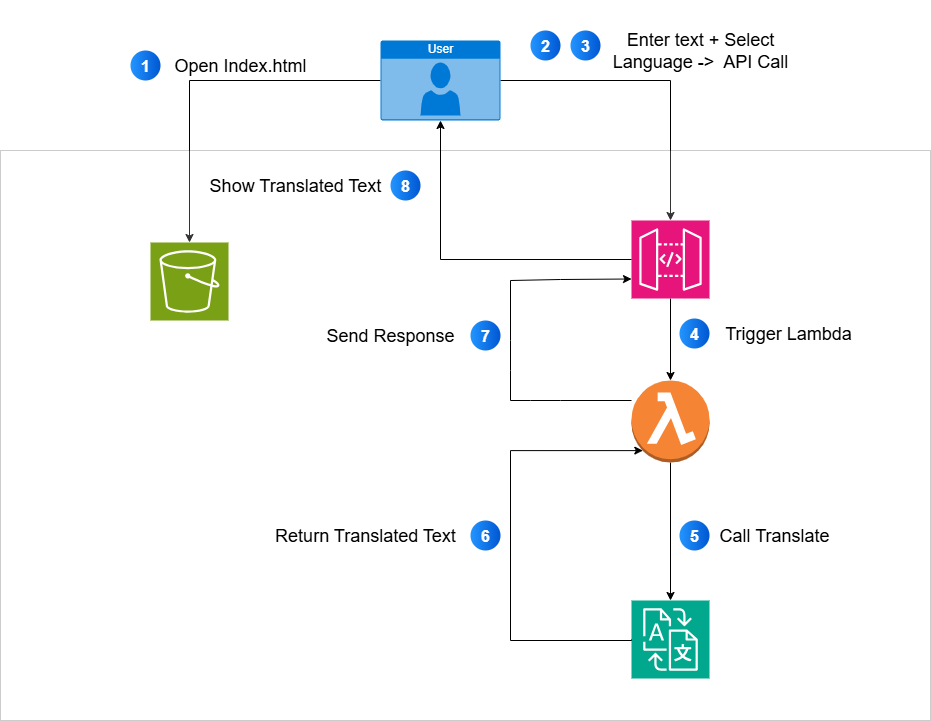

The diagram above was exported from draw.io. Its source (the exported page's mxGraphModel, read from the mxfile embedded in the PNG):
<mxGraphModel dx="2441" dy="877" grid="1" gridSize="10" guides="1" tooltips="1" connect="1" arrows="1" fold="1" page="1" pageScale="1" pageWidth="850" pageHeight="1100" math="0" shadow="0">
  <root>
    <mxCell id="0" />
    <mxCell id="1" parent="0" />
    <mxCell id="AJHTUc_wKneFby8atAKP-29" style="edgeStyle=orthogonalEdgeStyle;rounded=0;orthogonalLoop=1;jettySize=auto;html=1;" edge="1" parent="1" source="AJHTUc_wKneFby8atAKP-1" target="AJHTUc_wKneFby8atAKP-26">
      <mxGeometry relative="1" as="geometry" />
    </mxCell>
    <mxCell id="AJHTUc_wKneFby8atAKP-32" style="edgeStyle=orthogonalEdgeStyle;rounded=0;orthogonalLoop=1;jettySize=auto;html=1;" edge="1" parent="1" source="AJHTUc_wKneFby8atAKP-1" target="AJHTUc_wKneFby8atAKP-3">
      <mxGeometry relative="1" as="geometry" />
    </mxCell>
    <mxCell id="AJHTUc_wKneFby8atAKP-1" value="User" style="html=1;whiteSpace=wrap;strokeColor=none;fillColor=#0079D6;labelPosition=center;verticalLabelPosition=middle;verticalAlign=top;align=center;fontSize=12;outlineConnect=0;spacingTop=-6;fontColor=#FFFFFF;sketch=0;shape=mxgraph.sitemap.user;" vertex="1" parent="1">
      <mxGeometry x="350" y="120" width="120" height="80" as="geometry" />
    </mxCell>
    <mxCell id="AJHTUc_wKneFby8atAKP-2" value="" style="rounded=0;whiteSpace=wrap;html=1;opacity=20;" vertex="1" parent="1">
      <mxGeometry x="-30" y="230" width="930" height="570" as="geometry" />
    </mxCell>
    <mxCell id="AJHTUc_wKneFby8atAKP-3" value="" style="sketch=0;points=[[0,0,0],[0.25,0,0],[0.5,0,0],[0.75,0,0],[1,0,0],[0,1,0],[0.25,1,0],[0.5,1,0],[0.75,1,0],[1,1,0],[0,0.25,0],[0,0.5,0],[0,0.75,0],[1,0.25,0],[1,0.5,0],[1,0.75,0]];outlineConnect=0;fontColor=#232F3E;fillColor=#7AA116;strokeColor=#ffffff;dashed=0;verticalLabelPosition=bottom;verticalAlign=top;align=center;html=1;fontSize=12;fontStyle=0;aspect=fixed;shape=mxgraph.aws4.resourceIcon;resIcon=mxgraph.aws4.s3;" vertex="1" parent="1">
      <mxGeometry x="120" y="322" width="78" height="78" as="geometry" />
    </mxCell>
    <mxCell id="AJHTUc_wKneFby8atAKP-5" value="" style="sketch=0;points=[[0,0,0],[0.25,0,0],[0.5,0,0],[0.75,0,0],[1,0,0],[0,1,0],[0.25,1,0],[0.5,1,0],[0.75,1,0],[1,1,0],[0,0.25,0],[0,0.5,0],[0,0.75,0],[1,0.25,0],[1,0.5,0],[1,0.75,0]];outlineConnect=0;fontColor=#232F3E;fillColor=#01A88D;strokeColor=#ffffff;dashed=0;verticalLabelPosition=bottom;verticalAlign=top;align=center;html=1;fontSize=12;fontStyle=0;aspect=fixed;shape=mxgraph.aws4.resourceIcon;resIcon=mxgraph.aws4.translate;" vertex="1" parent="1">
      <mxGeometry x="601" y="680" width="78" height="78" as="geometry" />
    </mxCell>
    <mxCell id="AJHTUc_wKneFby8atAKP-33" style="edgeStyle=orthogonalEdgeStyle;rounded=0;orthogonalLoop=1;jettySize=auto;html=1;" edge="1" parent="1" source="AJHTUc_wKneFby8atAKP-20" target="AJHTUc_wKneFby8atAKP-5">
      <mxGeometry relative="1" as="geometry" />
    </mxCell>
    <mxCell id="AJHTUc_wKneFby8atAKP-20" value="" style="outlineConnect=0;dashed=0;verticalLabelPosition=bottom;verticalAlign=top;align=center;html=1;shape=mxgraph.aws3.lambda_function;fillColor=#F58534;gradientColor=none;fontStyle=0;direction=east;" vertex="1" parent="1">
      <mxGeometry x="601" y="460" width="78" height="82" as="geometry" />
    </mxCell>
    <mxCell id="AJHTUc_wKneFby8atAKP-30" style="edgeStyle=orthogonalEdgeStyle;rounded=0;orthogonalLoop=1;jettySize=auto;html=1;" edge="1" parent="1" source="AJHTUc_wKneFby8atAKP-26" target="AJHTUc_wKneFby8atAKP-20">
      <mxGeometry relative="1" as="geometry" />
    </mxCell>
    <mxCell id="AJHTUc_wKneFby8atAKP-26" value="" style="sketch=0;points=[[0,0,0],[0.25,0,0],[0.5,0,0],[0.75,0,0],[1,0,0],[0,1,0],[0.25,1,0],[0.5,1,0],[0.75,1,0],[1,1,0],[0,0.25,0],[0,0.5,0],[0,0.75,0],[1,0.25,0],[1,0.5,0],[1,0.75,0]];outlineConnect=0;fontColor=#232F3E;fillColor=#E7157B;strokeColor=#ffffff;dashed=0;verticalLabelPosition=bottom;verticalAlign=top;align=center;html=1;fontSize=12;fontStyle=0;aspect=fixed;shape=mxgraph.aws4.resourceIcon;resIcon=mxgraph.aws4.api_gateway;" vertex="1" parent="1">
      <mxGeometry x="601" y="300" width="78" height="78" as="geometry" />
    </mxCell>
    <mxCell id="AJHTUc_wKneFby8atAKP-37" style="edgeStyle=orthogonalEdgeStyle;rounded=0;orthogonalLoop=1;jettySize=auto;html=1;entryX=0.145;entryY=0.855;entryDx=0;entryDy=0;entryPerimeter=0;exitX=0;exitY=0.5;exitDx=0;exitDy=0;exitPerimeter=0;" edge="1" parent="1" source="AJHTUc_wKneFby8atAKP-5" target="AJHTUc_wKneFby8atAKP-20">
      <mxGeometry relative="1" as="geometry">
        <mxPoint x="590" y="719.89" as="sourcePoint" />
        <mxPoint x="601.31" y="549.9999999999999" as="targetPoint" />
        <Array as="points">
          <mxPoint x="480" y="720" />
          <mxPoint x="480" y="530" />
        </Array>
      </mxGeometry>
    </mxCell>
    <mxCell id="AJHTUc_wKneFby8atAKP-43" value="" style="endArrow=classic;html=1;rounded=0;entryX=0;entryY=0.75;entryDx=0;entryDy=0;entryPerimeter=0;" edge="1" parent="1" target="AJHTUc_wKneFby8atAKP-26">
      <mxGeometry width="50" height="50" relative="1" as="geometry">
        <mxPoint x="601" y="480" as="sourcePoint" />
        <mxPoint x="440" y="460" as="targetPoint" />
        <Array as="points">
          <mxPoint x="530" y="480" />
          <mxPoint x="500" y="480" />
          <mxPoint x="480" y="480" />
          <mxPoint x="480" y="450" />
          <mxPoint x="480" y="420" />
          <mxPoint x="480" y="360" />
          <mxPoint x="530" y="359" />
        </Array>
      </mxGeometry>
    </mxCell>
    <mxCell id="AJHTUc_wKneFby8atAKP-44" style="edgeStyle=orthogonalEdgeStyle;rounded=0;orthogonalLoop=1;jettySize=auto;html=1;entryX=0.5;entryY=1;entryDx=0;entryDy=0;entryPerimeter=0;" edge="1" parent="1" source="AJHTUc_wKneFby8atAKP-26" target="AJHTUc_wKneFby8atAKP-1">
      <mxGeometry relative="1" as="geometry" />
    </mxCell>
    <mxCell id="AJHTUc_wKneFby8atAKP-45" value="1" style="ellipse;whiteSpace=wrap;html=1;aspect=fixed;rotation=0;gradientColor=#0057D2;strokeColor=none;gradientDirection=east;fillColor=#2395FF;rounded=0;pointerEvents=0;fontFamily=Helvetica;fontSize=16;fontColor=#FFFFFF;spacingTop=4;spacingBottom=4;spacingLeft=4;spacingRight=4;points=[];fontStyle=1" vertex="1" parent="1">
      <mxGeometry x="100" y="130" width="30" height="30" as="geometry" />
    </mxCell>
    <mxCell id="AJHTUc_wKneFby8atAKP-46" value="&lt;font style=&quot;font-size: 18px;&quot;&gt;Open Index.html&lt;/font&gt;" style="text;html=1;align=center;verticalAlign=middle;whiteSpace=wrap;rounded=0;" vertex="1" parent="1">
      <mxGeometry x="130" y="80" width="160" height="130" as="geometry" />
    </mxCell>
    <mxCell id="AJHTUc_wKneFby8atAKP-47" value="&lt;font style=&quot;font-size: 18px;&quot;&gt;Enter text + Select Language -&amp;gt;&amp;nbsp; API Call&lt;/font&gt;" style="text;html=1;align=center;verticalAlign=middle;whiteSpace=wrap;rounded=0;" vertex="1" parent="1">
      <mxGeometry x="580" y="90" width="180" height="80" as="geometry" />
    </mxCell>
    <mxCell id="AJHTUc_wKneFby8atAKP-48" value="2" style="ellipse;whiteSpace=wrap;html=1;aspect=fixed;rotation=0;gradientColor=#0057D2;strokeColor=none;gradientDirection=east;fillColor=#2395FF;rounded=0;pointerEvents=0;fontFamily=Helvetica;fontSize=16;fontColor=#FFFFFF;spacingTop=4;spacingBottom=4;spacingLeft=4;spacingRight=4;points=[];fontStyle=1" vertex="1" parent="1">
      <mxGeometry x="500" y="110" width="30" height="30" as="geometry" />
    </mxCell>
    <mxCell id="AJHTUc_wKneFby8atAKP-49" value="3" style="ellipse;whiteSpace=wrap;html=1;aspect=fixed;rotation=0;gradientColor=#0057D2;strokeColor=none;gradientDirection=east;fillColor=#2395FF;rounded=0;pointerEvents=0;fontFamily=Helvetica;fontSize=16;fontColor=#FFFFFF;spacingTop=4;spacingBottom=4;spacingLeft=4;spacingRight=4;points=[];fontStyle=1" vertex="1" parent="1">
      <mxGeometry x="540" y="110" width="30" height="30" as="geometry" />
    </mxCell>
    <mxCell id="AJHTUc_wKneFby8atAKP-50" value="4" style="ellipse;whiteSpace=wrap;html=1;aspect=fixed;rotation=0;gradientColor=#0057D2;strokeColor=none;gradientDirection=east;fillColor=#2395FF;rounded=0;pointerEvents=0;fontFamily=Helvetica;fontSize=16;fontColor=#FFFFFF;spacingTop=4;spacingBottom=4;spacingLeft=4;spacingRight=4;points=[];fontStyle=1" vertex="1" parent="1">
      <mxGeometry x="649" y="398" width="30" height="30" as="geometry" />
    </mxCell>
    <mxCell id="AJHTUc_wKneFby8atAKP-53" value="5" style="ellipse;whiteSpace=wrap;html=1;aspect=fixed;rotation=0;gradientColor=#0057D2;strokeColor=none;gradientDirection=east;fillColor=#2395FF;rounded=0;pointerEvents=0;fontFamily=Helvetica;fontSize=16;fontColor=#FFFFFF;spacingTop=4;spacingBottom=4;spacingLeft=4;spacingRight=4;points=[];fontStyle=1" vertex="1" parent="1">
      <mxGeometry x="649" y="600" width="30" height="30" as="geometry" />
    </mxCell>
    <mxCell id="AJHTUc_wKneFby8atAKP-54" value="&lt;font style=&quot;font-size: 18px;&quot;&gt;Trigger Lambda&lt;/font&gt;" style="text;html=1;align=center;verticalAlign=middle;whiteSpace=wrap;rounded=0;" vertex="1" parent="1">
      <mxGeometry x="668" y="398" width="180" height="30" as="geometry" />
    </mxCell>
    <mxCell id="AJHTUc_wKneFby8atAKP-55" value="&lt;font style=&quot;font-size: 18px;&quot;&gt;Call Translate&lt;/font&gt;" style="text;html=1;align=center;verticalAlign=middle;whiteSpace=wrap;rounded=0;" vertex="1" parent="1">
      <mxGeometry x="679" y="595" width="130" height="40" as="geometry" />
    </mxCell>
    <mxCell id="AJHTUc_wKneFby8atAKP-56" value="6" style="ellipse;whiteSpace=wrap;html=1;aspect=fixed;rotation=0;gradientColor=#0057D2;strokeColor=none;gradientDirection=east;fillColor=#2395FF;rounded=0;pointerEvents=0;fontFamily=Helvetica;fontSize=16;fontColor=#FFFFFF;spacingTop=4;spacingBottom=4;spacingLeft=4;spacingRight=4;points=[];fontStyle=1" vertex="1" parent="1">
      <mxGeometry x="440" y="600" width="30" height="30" as="geometry" />
    </mxCell>
    <mxCell id="AJHTUc_wKneFby8atAKP-57" value="7" style="ellipse;whiteSpace=wrap;html=1;aspect=fixed;rotation=0;gradientColor=#0057D2;strokeColor=none;gradientDirection=east;fillColor=#2395FF;rounded=0;pointerEvents=0;fontFamily=Helvetica;fontSize=16;fontColor=#FFFFFF;spacingTop=4;spacingBottom=4;spacingLeft=4;spacingRight=4;points=[];fontStyle=1" vertex="1" parent="1">
      <mxGeometry x="440" y="400" width="30" height="30" as="geometry" />
    </mxCell>
    <mxCell id="AJHTUc_wKneFby8atAKP-58" value="8" style="ellipse;whiteSpace=wrap;html=1;aspect=fixed;rotation=0;gradientColor=#0057D2;strokeColor=none;gradientDirection=east;fillColor=#2395FF;rounded=0;pointerEvents=0;fontFamily=Helvetica;fontSize=16;fontColor=#FFFFFF;spacingTop=4;spacingBottom=4;spacingLeft=4;spacingRight=4;points=[];fontStyle=1" vertex="1" parent="1">
      <mxGeometry x="360" y="250" width="30" height="30" as="geometry" />
    </mxCell>
    <mxCell id="AJHTUc_wKneFby8atAKP-59" value="&lt;font style=&quot;font-size: 18px;&quot;&gt;Send Response&amp;nbsp;&lt;/font&gt;" style="text;html=1;align=center;verticalAlign=middle;whiteSpace=wrap;rounded=0;" vertex="1" parent="1">
      <mxGeometry x="280" y="390" width="165" height="50" as="geometry" />
    </mxCell>
    <mxCell id="AJHTUc_wKneFby8atAKP-60" value="&lt;font style=&quot;font-size: 18px;&quot;&gt;Return Translated Text&lt;/font&gt;" style="text;html=1;align=center;verticalAlign=middle;whiteSpace=wrap;rounded=0;" vertex="1" parent="1">
      <mxGeometry x="225" y="580" width="220" height="70" as="geometry" />
    </mxCell>
    <mxCell id="AJHTUc_wKneFby8atAKP-65" value="&lt;font style=&quot;font-size: 18px;&quot;&gt;Show Translated Text&lt;/font&gt;" style="text;html=1;align=center;verticalAlign=middle;whiteSpace=wrap;rounded=0;" vertex="1" parent="1">
      <mxGeometry x="170" y="215" width="190" height="100" as="geometry" />
    </mxCell>
  </root>
</mxGraphModel>